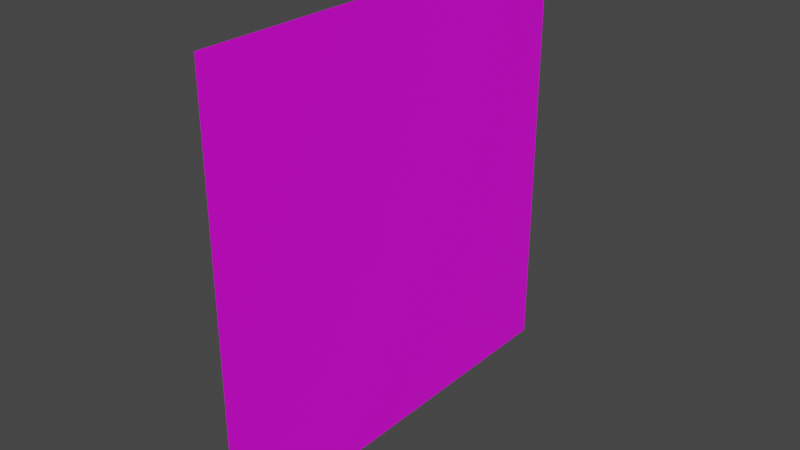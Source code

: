 # Source: Generic_Static_Leader_fullscreen_.blend  (saved by Blender 2.80.75; exported with 4.5.12 LTS)
import bpy
from mathutils import Matrix  # noqa: F401  (used for matrix-valued properties, if any)

bpy.ops.wm.read_factory_settings(use_empty=True)
scene = bpy.context.scene
scene.name = 'Scene'

# ---- collections
col_collection = bpy.data.collections.new('Collection'); scene.collection.children.link(col_collection)

# ---- images (referenced by path relative to the original .blend; pixels are not part of the script)
import os
ASSET_DIR = os.environ.get("B2B_ASSET_DIR", "")  # directory of the original .blend (textures are referenced by path, not embedded)
HERE = os.path.dirname(os.path.abspath(__file__))  # packed textures are extracted next to this script under _unpacked/

def load_image(name, relpath, width, height, colorspace="sRGB"):
    """Load a texture the original file referenced (path relative to the .blend, or extracted next to this script)."""
    p = next((c for c in (os.path.join(HERE, relpath), os.path.join(ASSET_DIR, relpath)) if relpath and os.path.exists(c)), "")
    if p:
        img = bpy.data.images.load(p, check_existing=True)
        img.name = name
    else:  # same state as the original file: an image datablock whose file is absent (Cycles renders it pink)
        img = bpy.data.images.new(name, width, height)
        img.source = "FILE"
        img.filepath = "//" + (relpath or name)
    img.colorspace_settings.name = colorspace
    return img
img_texture_leader_al_ayanami_png = load_image('TEXTURE_LEADER_AL_AYANAMI.png', 'TEXTURE_LEADER_AL_AYANAMI.png', 1024, 1024, 'sRGB')

# ---- materials (node trees are filled in below, after node groups)
mat_leader_texture = bpy.data.materials.new('Leader Texture')
mat_leader_texture.use_transparent_shadow = False

# ---- material node trees
mat_leader_texture.use_nodes = True; mat_leader_texture.node_tree.nodes.clear()
_N = mat_leader_texture.node_tree.nodes; _L = mat_leader_texture.node_tree.links
n0 = _N.new('ShaderNodeOutputMaterial'); n0.name = 'Material Output'; n0.location = (300, 300)
n1 = _N.new('ShaderNodeBsdfPrincipled'); n1.name = 'Principled BSDF'; n1.location = (10, 300)
n1.distribution = 'GGX'
n1.subsurface_method = 'BURLEY'
n1.inputs[3].default_value = 1.45
n1.inputs[27].default_value = (0.0, 0.0, 0.0, 1.0)
n1.inputs[28].default_value = 1.0
n2 = _N.new('ShaderNodeTexImage'); n2.name = 'Image Texture'; n2.location = (-280, 265)
n2.image = img_texture_leader_al_ayanami_png
_L.new(n1.outputs[0], n0.inputs[0])
_L.new(n2.outputs[0], n1.inputs[0])
_L.new(n2.outputs[1], n1.inputs[4])
n0.is_active_output = True

# ---- world
world_world = bpy.data.worlds.new('World'); scene.world = world_world
world_world.use_nodes = True; world_world.node_tree.nodes.clear()
_N = world_world.node_tree.nodes; _L = world_world.node_tree.links
n0 = _N.new('ShaderNodeOutputWorld'); n0.name = 'World Output'; n0.location = (300, 300)
n1 = _N.new('ShaderNodeBackground'); n1.name = 'Background'; n1.location = (10, 300)
n1.inputs[0].default_value = (0.05088, 0.05088, 0.05088, 1.0)
_L.new(n1.outputs[0], n0.inputs[0])
n0.is_active_output = True
world_world.color = (0.05088, 0.05088, 0.05088)
world_world.use_sun_shadow = False
world_world.sun_shadow_jitter_overblur = 0.0

# ---- meshes
me_plane = bpy.data.meshes.new('Plane')
me_plane.from_pydata([(2.186e-06, -50.0, 141.8), (-2.186e-06, -50.0, 41.8), (2.186e-06, 50.0, 141.8), (-2.186e-06, 50.0, 41.8)], [], [(1, 2, 0), (1, 3, 2)])
_uv = me_plane.uv_layers.new(name='UVMap')
_uv.uv.foreach_set('vector', [9.984e-05, 0.0001001, 0.9999, 0.9999, 0.0001, 0.9999, 9.984e-05, 0.0001001, 0.9999, 0.0001, 0.9999, 0.9999])
me_plane.materials.append(mat_leader_texture)
me_plane.use_remesh_preserve_volume = False
me_plane.use_remesh_preserve_attributes = False
me_plane.use_mirror_vertex_groups = False
me_plane.update()
arm_armature = bpy.data.armatures.new('Armature')  # bones are not reproduced

# ---- objects
ob_plane = bpy.data.objects.new('Plane', me_plane)
ob_armature = bpy.data.objects.new('Armature', arm_armature)

# ---- transforms, parenting, visibility, modifiers, constraints
ob_plane.parent = ob_armature
ob_plane.location = (0.0, 0.0, 0.0)
ob_plane.lineart.crease_threshold = 0.0
_vg = ob_plane.vertex_groups.new(name='Bone')
_vg.add([0, 1, 2, 3], 1.0, 'REPLACE')
_m = ob_plane.modifiers.new('Armature', 'ARMATURE')
_m.object = ob_armature
ob_armature.location = (0.0, 0.0, 0.0)
ob_armature.lineart.crease_threshold = 0.0

# ---- collection membership
col_collection.objects.link(ob_plane)
col_collection.objects.link(ob_armature)

# ---- scene / render settings (as saved in the file)
scene.frame_start = 1; scene.frame_end = 250; scene.frame_set(1)
scene.render.engine = 'BLENDER_EEVEE_NEXT'
scene.cycles.use_denoising = False
scene.cycles.samples = 128
scene.cycles.sampling_pattern = 'TABULATED_SOBOL'
scene.cycles.use_adaptive_sampling = False
scene.cycles.use_light_tree = False
scene.view_settings.view_transform = 'Filmic'
scene.unit_settings.scale_length = 0.01
bpy.context.view_layer.update()

# ---- added for rendering (the .blend has no active camera and no usable light): camera, sun
cam_auto = bpy.data.cameras.new('AutoCamera')
cam_auto.lens = 50.0
cam_auto.sensor_width = 36.0
cam_auto.clip_end = 2296.35
ob_auto_camera = bpy.data.objects.new('AutoCamera', cam_auto)
scene.collection.objects.link(ob_auto_camera)
ob_auto_camera.location = (130.847, -157.016, 196.477)
ob_auto_camera.rotation_euler = (1.09748, -7.21219e-08, 0.694738)
scene.camera = ob_auto_camera
light_auto_sun = bpy.data.lights.new('AutoSun', 'SUN')
light_auto_sun.energy = 3.0
light_auto_sun.angle = 0.0523599
ob_auto_sun = bpy.data.objects.new('AutoSun', light_auto_sun)
scene.collection.objects.link(ob_auto_sun)
ob_auto_sun.rotation_euler = (0.872665, 0.174533, 0.523599)
bpy.context.view_layer.update()
